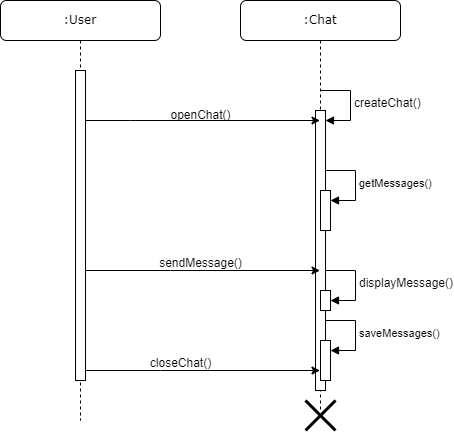

The diagram above was exported from draw.io. Its source (the exported page's mxGraphModel, read from the mxfile embedded in the PNG):
<mxGraphModel dx="2033" dy="1149" grid="1" gridSize="10" guides="1" tooltips="1" connect="1" arrows="1" fold="1" page="1" pageScale="1" pageWidth="1100" pageHeight="850" background="none" math="0" shadow="0">
  <root>
    <mxCell id="0" />
    <mxCell id="1" parent="0" />
    <mxCell id="7baba1c4bc27f4b0-2" value=":Chat" style="shape=umlLifeline;perimeter=lifelinePerimeter;whiteSpace=wrap;html=1;container=1;collapsible=0;recursiveResize=0;outlineConnect=0;rounded=1;shadow=0;comic=0;labelBackgroundColor=none;strokeWidth=1;fontFamily=Verdana;fontSize=12;align=center;" parent="1" vertex="1">
      <mxGeometry x="360" y="80" width="160" height="410" as="geometry" />
    </mxCell>
    <mxCell id="fFYVjnpJaRh5-4OaRgxV-3" value="" style="html=1;points=[];perimeter=orthogonalPerimeter;outlineConnect=0;targetShapes=umlLifeline;portConstraint=eastwest;newEdgeStyle={&quot;edgeStyle&quot;:&quot;elbowEdgeStyle&quot;,&quot;elbow&quot;:&quot;vertical&quot;,&quot;curved&quot;:0,&quot;rounded&quot;:0};" parent="7baba1c4bc27f4b0-2" vertex="1">
      <mxGeometry x="75" y="110" width="10" height="280" as="geometry" />
    </mxCell>
    <mxCell id="fFYVjnpJaRh5-4OaRgxV-7" value="&lt;font style=&quot;font-size: 12px;&quot;&gt;createChat()&lt;/font&gt;" style="html=1;align=left;spacingLeft=2;endArrow=block;rounded=0;edgeStyle=orthogonalEdgeStyle;curved=0;rounded=0;" parent="7baba1c4bc27f4b0-2" edge="1">
      <mxGeometry relative="1" as="geometry">
        <mxPoint x="80" y="90" as="sourcePoint" />
        <Array as="points">
          <mxPoint x="110" y="120" />
        </Array>
        <mxPoint x="85" y="120" as="targetPoint" />
      </mxGeometry>
    </mxCell>
    <mxCell id="fFYVjnpJaRh5-4OaRgxV-20" value="" style="html=1;points=[];perimeter=orthogonalPerimeter;outlineConnect=0;targetShapes=umlLifeline;portConstraint=eastwest;newEdgeStyle={&quot;edgeStyle&quot;:&quot;elbowEdgeStyle&quot;,&quot;elbow&quot;:&quot;vertical&quot;,&quot;curved&quot;:0,&quot;rounded&quot;:0};" parent="7baba1c4bc27f4b0-2" vertex="1">
      <mxGeometry x="80" y="290" width="10" height="20" as="geometry" />
    </mxCell>
    <mxCell id="fFYVjnpJaRh5-4OaRgxV-21" value="&lt;span style=&quot;font-size: 12px;&quot;&gt;displayMessage()&lt;/span&gt;" style="html=1;align=left;spacingLeft=2;endArrow=block;rounded=0;edgeStyle=orthogonalEdgeStyle;curved=0;rounded=0;" parent="7baba1c4bc27f4b0-2" target="fFYVjnpJaRh5-4OaRgxV-20" edge="1">
      <mxGeometry relative="1" as="geometry">
        <mxPoint x="85" y="270" as="sourcePoint" />
        <Array as="points">
          <mxPoint x="115" y="300" />
        </Array>
      </mxGeometry>
    </mxCell>
    <mxCell id="8bxG82nYjp_XaWDDDmz2-1" value="" style="html=1;points=[];perimeter=orthogonalPerimeter;outlineConnect=0;targetShapes=umlLifeline;portConstraint=eastwest;newEdgeStyle={&quot;edgeStyle&quot;:&quot;elbowEdgeStyle&quot;,&quot;elbow&quot;:&quot;vertical&quot;,&quot;curved&quot;:0,&quot;rounded&quot;:0};" parent="7baba1c4bc27f4b0-2" vertex="1">
      <mxGeometry x="80" y="340" width="10" height="40" as="geometry" />
    </mxCell>
    <mxCell id="8bxG82nYjp_XaWDDDmz2-2" value="saveMessages()" style="html=1;align=left;spacingLeft=2;endArrow=block;rounded=0;edgeStyle=orthogonalEdgeStyle;curved=0;rounded=0;" parent="7baba1c4bc27f4b0-2" target="8bxG82nYjp_XaWDDDmz2-1" edge="1">
      <mxGeometry relative="1" as="geometry">
        <mxPoint x="85" y="320" as="sourcePoint" />
        <Array as="points">
          <mxPoint x="115" y="350" />
        </Array>
      </mxGeometry>
    </mxCell>
    <mxCell id="8bxG82nYjp_XaWDDDmz2-3" value="" style="html=1;points=[];perimeter=orthogonalPerimeter;outlineConnect=0;targetShapes=umlLifeline;portConstraint=eastwest;newEdgeStyle={&quot;edgeStyle&quot;:&quot;elbowEdgeStyle&quot;,&quot;elbow&quot;:&quot;vertical&quot;,&quot;curved&quot;:0,&quot;rounded&quot;:0};" parent="7baba1c4bc27f4b0-2" vertex="1">
      <mxGeometry x="80" y="190" width="10" height="40" as="geometry" />
    </mxCell>
    <mxCell id="8bxG82nYjp_XaWDDDmz2-4" value="getMessages()" style="html=1;align=left;spacingLeft=2;endArrow=block;rounded=0;edgeStyle=orthogonalEdgeStyle;curved=0;rounded=0;" parent="7baba1c4bc27f4b0-2" target="8bxG82nYjp_XaWDDDmz2-3" edge="1">
      <mxGeometry relative="1" as="geometry">
        <mxPoint x="85" y="170" as="sourcePoint" />
        <Array as="points">
          <mxPoint x="115" y="200" />
        </Array>
      </mxGeometry>
    </mxCell>
    <mxCell id="7baba1c4bc27f4b0-8" value=":User" style="shape=umlLifeline;perimeter=lifelinePerimeter;whiteSpace=wrap;html=1;container=1;collapsible=0;recursiveResize=0;outlineConnect=0;rounded=1;shadow=0;comic=0;labelBackgroundColor=none;strokeWidth=1;fontFamily=Verdana;fontSize=12;align=center;" parent="1" vertex="1">
      <mxGeometry x="120" y="80" width="160" height="420" as="geometry" />
    </mxCell>
    <mxCell id="fFYVjnpJaRh5-4OaRgxV-1" value="" style="html=1;points=[];perimeter=orthogonalPerimeter;outlineConnect=0;targetShapes=umlLifeline;portConstraint=eastwest;newEdgeStyle={&quot;edgeStyle&quot;:&quot;elbowEdgeStyle&quot;,&quot;elbow&quot;:&quot;vertical&quot;,&quot;curved&quot;:0,&quot;rounded&quot;:0};" parent="7baba1c4bc27f4b0-8" vertex="1">
      <mxGeometry x="75" y="70" width="10" height="310" as="geometry" />
    </mxCell>
    <mxCell id="fFYVjnpJaRh5-4OaRgxV-4" style="edgeStyle=elbowEdgeStyle;rounded=0;orthogonalLoop=1;jettySize=auto;html=1;elbow=vertical;curved=0;" parent="1" source="fFYVjnpJaRh5-4OaRgxV-1" target="7baba1c4bc27f4b0-2" edge="1">
      <mxGeometry relative="1" as="geometry">
        <Array as="points">
          <mxPoint x="250" y="200" />
          <mxPoint x="330" y="210" />
          <mxPoint x="350" y="220" />
        </Array>
      </mxGeometry>
    </mxCell>
    <mxCell id="fFYVjnpJaRh5-4OaRgxV-5" value="openChat()" style="text;html=1;align=center;verticalAlign=middle;resizable=0;points=[];autosize=1;strokeColor=none;fillColor=none;" parent="1" vertex="1">
      <mxGeometry x="280" y="180" width="80" height="30" as="geometry" />
    </mxCell>
    <mxCell id="fFYVjnpJaRh5-4OaRgxV-18" style="edgeStyle=elbowEdgeStyle;rounded=0;orthogonalLoop=1;jettySize=auto;html=1;elbow=vertical;curved=0;" parent="1" source="fFYVjnpJaRh5-4OaRgxV-1" target="7baba1c4bc27f4b0-2" edge="1">
      <mxGeometry relative="1" as="geometry">
        <Array as="points">
          <mxPoint x="290" y="350" />
        </Array>
      </mxGeometry>
    </mxCell>
    <mxCell id="fFYVjnpJaRh5-4OaRgxV-19" value="sendMessage()" style="text;html=1;align=center;verticalAlign=middle;resizable=0;points=[];autosize=1;strokeColor=none;fillColor=none;" parent="1" vertex="1">
      <mxGeometry x="265" y="328" width="110" height="30" as="geometry" />
    </mxCell>
    <mxCell id="fFYVjnpJaRh5-4OaRgxV-28" style="edgeStyle=elbowEdgeStyle;rounded=0;orthogonalLoop=1;jettySize=auto;html=1;elbow=vertical;curved=0;" parent="1" source="fFYVjnpJaRh5-4OaRgxV-1" target="7baba1c4bc27f4b0-2" edge="1">
      <mxGeometry relative="1" as="geometry">
        <Array as="points">
          <mxPoint x="280" y="450" />
        </Array>
      </mxGeometry>
    </mxCell>
    <mxCell id="fFYVjnpJaRh5-4OaRgxV-31" value="closeChat()" style="text;html=1;align=center;verticalAlign=middle;resizable=0;points=[];autosize=1;strokeColor=none;fillColor=none;" parent="1" vertex="1">
      <mxGeometry x="260" y="428" width="80" height="30" as="geometry" />
    </mxCell>
    <mxCell id="fFYVjnpJaRh5-4OaRgxV-32" value="" style="shape=umlDestroy;whiteSpace=wrap;html=1;strokeWidth=3;targetShapes=umlLifeline;" parent="1" vertex="1">
      <mxGeometry x="425" y="480" width="30" height="30" as="geometry" />
    </mxCell>
  </root>
</mxGraphModel>